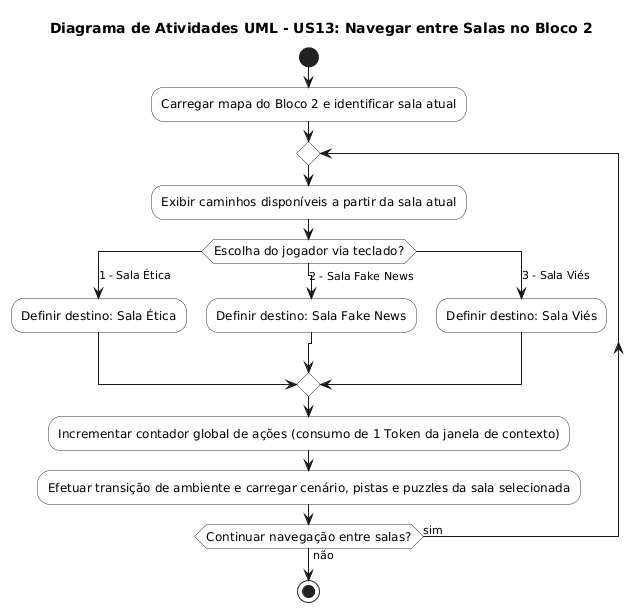

The diagram above was rendered by PlantUML. Its source (embedded in the PNG):
@startuml
skinparam ActivityFontSize 12
skinparam ActivityBorderColor #333333
skinparam ActivityBackgroundColor #FFFFFF

title Diagrama de Atividades UML - US13: Navegar entre Salas no Bloco 2

start

:Carregar mapa do Bloco 2 e identificar sala atual;

repeat
  :Exibir caminhos disponíveis a partir da sala atual;
  
  switch (Escolha do jogador via teclado?)
  case (1 - Sala Ética)
    :Definir destino: Sala Ética;
  case (2 - Sala Fake News)
    :Definir destino: Sala Fake News;
  case (3 - Sala Viés)
    :Definir destino: Sala Viés;
  endswitch

  :Incrementar contador global de ações (consumo de 1 Token da janela de contexto);
  :Efetuar transição de ambiente e carregar cenário, pistas e puzzles da sala selecionada;

repeat while (Continuar navegação entre salas?) is (sim) not (não)

stop
@endl